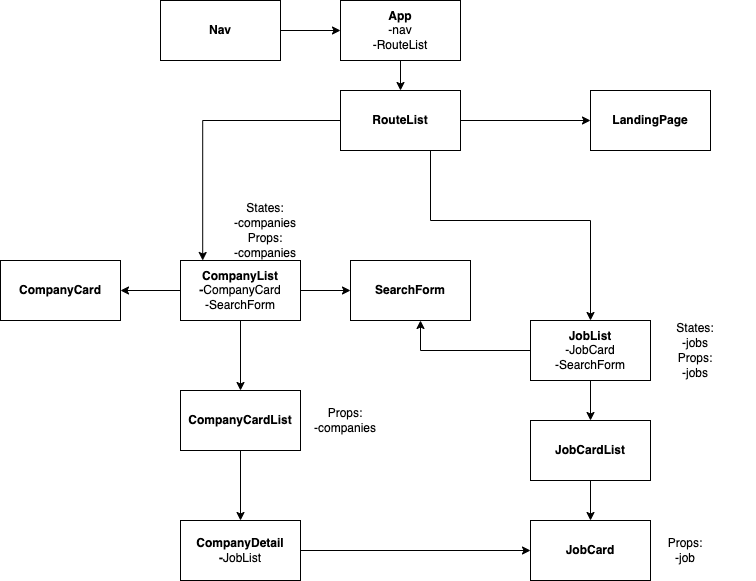

The diagram above was exported from draw.io. Its source (the exported page's mxGraphModel, read from the mxfile embedded in the PNG):
<mxGraphModel dx="820" dy="868" grid="1" gridSize="10" guides="1" tooltips="1" connect="1" arrows="1" fold="1" page="1" pageScale="1" pageWidth="850" pageHeight="1100" math="0" shadow="0">
  <root>
    <mxCell id="0" />
    <mxCell id="1" parent="0" />
    <mxCell id="-SvnQfQqzDyOdVVIhVFJ-39" style="edgeStyle=orthogonalEdgeStyle;rounded=0;orthogonalLoop=1;jettySize=auto;html=1;" edge="1" parent="1" target="-SvnQfQqzDyOdVVIhVFJ-6">
      <mxGeometry relative="1" as="geometry">
        <mxPoint x="470" y="210" as="sourcePoint" />
        <Array as="points">
          <mxPoint x="470" y="280" />
          <mxPoint x="630" y="280" />
        </Array>
      </mxGeometry>
    </mxCell>
    <mxCell id="-SvnQfQqzDyOdVVIhVFJ-41" value="" style="edgeStyle=orthogonalEdgeStyle;rounded=0;orthogonalLoop=1;jettySize=auto;html=1;" edge="1" parent="1" source="-SvnQfQqzDyOdVVIhVFJ-1" target="-SvnQfQqzDyOdVVIhVFJ-23">
      <mxGeometry relative="1" as="geometry" />
    </mxCell>
    <mxCell id="-SvnQfQqzDyOdVVIhVFJ-1" value="&lt;b&gt;App&lt;br&gt;&lt;/b&gt;-nav&lt;br&gt;-RouteList" style="rounded=0;whiteSpace=wrap;html=1;" vertex="1" parent="1">
      <mxGeometry x="380" y="60" width="120" height="60" as="geometry" />
    </mxCell>
    <mxCell id="-SvnQfQqzDyOdVVIhVFJ-32" value="" style="edgeStyle=orthogonalEdgeStyle;rounded=0;orthogonalLoop=1;jettySize=auto;html=1;" edge="1" parent="1" source="-SvnQfQqzDyOdVVIhVFJ-4" target="-SvnQfQqzDyOdVVIhVFJ-31">
      <mxGeometry relative="1" as="geometry" />
    </mxCell>
    <mxCell id="-SvnQfQqzDyOdVVIhVFJ-44" style="edgeStyle=orthogonalEdgeStyle;rounded=0;orthogonalLoop=1;jettySize=auto;html=1;entryX=0;entryY=0.5;entryDx=0;entryDy=0;" edge="1" parent="1" source="-SvnQfQqzDyOdVVIhVFJ-4" target="-SvnQfQqzDyOdVVIhVFJ-19">
      <mxGeometry relative="1" as="geometry" />
    </mxCell>
    <mxCell id="-SvnQfQqzDyOdVVIhVFJ-47" style="edgeStyle=orthogonalEdgeStyle;rounded=0;orthogonalLoop=1;jettySize=auto;html=1;entryX=1;entryY=0.5;entryDx=0;entryDy=0;" edge="1" parent="1" source="-SvnQfQqzDyOdVVIhVFJ-4" target="-SvnQfQqzDyOdVVIhVFJ-46">
      <mxGeometry relative="1" as="geometry" />
    </mxCell>
    <mxCell id="-SvnQfQqzDyOdVVIhVFJ-4" value="&lt;b&gt;CompanyList&lt;br&gt;-&lt;/b&gt;CompanyCard&lt;br&gt;-SearchForm" style="whiteSpace=wrap;html=1;rounded=0;" vertex="1" parent="1">
      <mxGeometry x="220" y="320" width="120" height="60" as="geometry" />
    </mxCell>
    <mxCell id="-SvnQfQqzDyOdVVIhVFJ-14" value="" style="edgeStyle=orthogonalEdgeStyle;rounded=0;orthogonalLoop=1;jettySize=auto;html=1;entryX=0.5;entryY=0;entryDx=0;entryDy=0;" edge="1" parent="1" source="-SvnQfQqzDyOdVVIhVFJ-6" target="-SvnQfQqzDyOdVVIhVFJ-49">
      <mxGeometry relative="1" as="geometry">
        <mxPoint x="630" y="480" as="targetPoint" />
      </mxGeometry>
    </mxCell>
    <mxCell id="-SvnQfQqzDyOdVVIhVFJ-45" style="edgeStyle=orthogonalEdgeStyle;rounded=0;orthogonalLoop=1;jettySize=auto;html=1;exitX=0;exitY=0.5;exitDx=0;exitDy=0;" edge="1" parent="1" source="-SvnQfQqzDyOdVVIhVFJ-6" target="-SvnQfQqzDyOdVVIhVFJ-19">
      <mxGeometry relative="1" as="geometry">
        <mxPoint x="480" y="410" as="targetPoint" />
        <Array as="points">
          <mxPoint x="460" y="410" />
        </Array>
      </mxGeometry>
    </mxCell>
    <mxCell id="-SvnQfQqzDyOdVVIhVFJ-6" value="&lt;b&gt;JobList&lt;/b&gt;&lt;br&gt;-JobCard&lt;br&gt;-SearchForm" style="rounded=0;whiteSpace=wrap;html=1;" vertex="1" parent="1">
      <mxGeometry x="570" y="380" width="120" height="60" as="geometry" />
    </mxCell>
    <mxCell id="-SvnQfQqzDyOdVVIhVFJ-15" value="" style="edgeStyle=orthogonalEdgeStyle;rounded=0;orthogonalLoop=1;jettySize=auto;html=1;" edge="1" parent="1" source="-SvnQfQqzDyOdVVIhVFJ-11" target="-SvnQfQqzDyOdVVIhVFJ-13">
      <mxGeometry relative="1" as="geometry" />
    </mxCell>
    <mxCell id="-SvnQfQqzDyOdVVIhVFJ-11" value="&lt;b&gt;CompanyDetail&lt;br&gt;-&lt;/b&gt;JobList" style="whiteSpace=wrap;html=1;rounded=0;" vertex="1" parent="1">
      <mxGeometry x="220" y="580" width="120" height="60" as="geometry" />
    </mxCell>
    <mxCell id="-SvnQfQqzDyOdVVIhVFJ-13" value="&lt;b&gt;JobCard&lt;/b&gt;" style="whiteSpace=wrap;html=1;rounded=0;" vertex="1" parent="1">
      <mxGeometry x="570" y="580" width="120" height="60" as="geometry" />
    </mxCell>
    <mxCell id="-SvnQfQqzDyOdVVIhVFJ-19" value="&lt;b&gt;SearchForm&lt;/b&gt;" style="rounded=0;whiteSpace=wrap;html=1;" vertex="1" parent="1">
      <mxGeometry x="390" y="320" width="120" height="60" as="geometry" />
    </mxCell>
    <mxCell id="-SvnQfQqzDyOdVVIhVFJ-24" style="edgeStyle=orthogonalEdgeStyle;rounded=0;orthogonalLoop=1;jettySize=auto;html=1;entryX=0;entryY=0.5;entryDx=0;entryDy=0;" edge="1" parent="1" source="-SvnQfQqzDyOdVVIhVFJ-22" target="-SvnQfQqzDyOdVVIhVFJ-1">
      <mxGeometry relative="1" as="geometry" />
    </mxCell>
    <mxCell id="-SvnQfQqzDyOdVVIhVFJ-22" value="&lt;b&gt;Nav&lt;/b&gt;" style="rounded=0;whiteSpace=wrap;html=1;" vertex="1" parent="1">
      <mxGeometry x="200" y="60" width="120" height="60" as="geometry" />
    </mxCell>
    <mxCell id="-SvnQfQqzDyOdVVIhVFJ-40" style="edgeStyle=orthogonalEdgeStyle;rounded=0;orthogonalLoop=1;jettySize=auto;html=1;entryX=0.185;entryY=0;entryDx=0;entryDy=0;entryPerimeter=0;" edge="1" parent="1" source="-SvnQfQqzDyOdVVIhVFJ-23" target="-SvnQfQqzDyOdVVIhVFJ-4">
      <mxGeometry relative="1" as="geometry" />
    </mxCell>
    <mxCell id="-SvnQfQqzDyOdVVIhVFJ-43" style="edgeStyle=orthogonalEdgeStyle;rounded=0;orthogonalLoop=1;jettySize=auto;html=1;entryX=0;entryY=0.5;entryDx=0;entryDy=0;" edge="1" parent="1" source="-SvnQfQqzDyOdVVIhVFJ-23" target="-SvnQfQqzDyOdVVIhVFJ-42">
      <mxGeometry relative="1" as="geometry" />
    </mxCell>
    <mxCell id="-SvnQfQqzDyOdVVIhVFJ-23" value="&lt;b&gt;RouteList&lt;/b&gt;" style="rounded=0;whiteSpace=wrap;html=1;" vertex="1" parent="1">
      <mxGeometry x="380" y="150" width="120" height="60" as="geometry" />
    </mxCell>
    <mxCell id="-SvnQfQqzDyOdVVIhVFJ-26" value="States:&lt;br&gt;-jobs" style="text;html=1;strokeColor=none;fillColor=none;align=center;verticalAlign=middle;whiteSpace=wrap;rounded=0;" vertex="1" parent="1">
      <mxGeometry x="675" y="380" width="120" height="30" as="geometry" />
    </mxCell>
    <mxCell id="-SvnQfQqzDyOdVVIhVFJ-27" value="Props:&lt;br&gt;-companies" style="text;html=1;strokeColor=none;fillColor=none;align=center;verticalAlign=middle;whiteSpace=wrap;rounded=0;" vertex="1" parent="1">
      <mxGeometry x="260" y="290" width="90" height="30" as="geometry" />
    </mxCell>
    <mxCell id="-SvnQfQqzDyOdVVIhVFJ-28" value="Props:&lt;br&gt;-jobs" style="text;html=1;strokeColor=none;fillColor=none;align=center;verticalAlign=middle;whiteSpace=wrap;rounded=0;" vertex="1" parent="1">
      <mxGeometry x="690" y="410" width="90" height="30" as="geometry" />
    </mxCell>
    <mxCell id="-SvnQfQqzDyOdVVIhVFJ-34" style="edgeStyle=orthogonalEdgeStyle;rounded=0;orthogonalLoop=1;jettySize=auto;html=1;entryX=0.5;entryY=0;entryDx=0;entryDy=0;" edge="1" parent="1" source="-SvnQfQqzDyOdVVIhVFJ-31" target="-SvnQfQqzDyOdVVIhVFJ-11">
      <mxGeometry relative="1" as="geometry" />
    </mxCell>
    <mxCell id="-SvnQfQqzDyOdVVIhVFJ-31" value="&lt;b&gt;CompanyCardList&lt;/b&gt;" style="rounded=0;whiteSpace=wrap;html=1;" vertex="1" parent="1">
      <mxGeometry x="220" y="450" width="120" height="60" as="geometry" />
    </mxCell>
    <mxCell id="-SvnQfQqzDyOdVVIhVFJ-35" value="Props:&lt;br&gt;-companies" style="text;html=1;strokeColor=none;fillColor=none;align=center;verticalAlign=middle;whiteSpace=wrap;rounded=0;" vertex="1" parent="1">
      <mxGeometry x="340" y="465" width="90" height="30" as="geometry" />
    </mxCell>
    <mxCell id="-SvnQfQqzDyOdVVIhVFJ-36" value="Props:&lt;br&gt;-job" style="text;html=1;strokeColor=none;fillColor=none;align=center;verticalAlign=middle;whiteSpace=wrap;rounded=0;" vertex="1" parent="1">
      <mxGeometry x="680" y="595" width="90" height="30" as="geometry" />
    </mxCell>
    <mxCell id="-SvnQfQqzDyOdVVIhVFJ-42" value="&lt;b&gt;LandingPage&lt;/b&gt;" style="rounded=0;whiteSpace=wrap;html=1;" vertex="1" parent="1">
      <mxGeometry x="630" y="150" width="120" height="60" as="geometry" />
    </mxCell>
    <mxCell id="-SvnQfQqzDyOdVVIhVFJ-46" value="&lt;b&gt;CompanyCard&lt;/b&gt;" style="rounded=0;whiteSpace=wrap;html=1;" vertex="1" parent="1">
      <mxGeometry x="40" y="320" width="120" height="60" as="geometry" />
    </mxCell>
    <mxCell id="-SvnQfQqzDyOdVVIhVFJ-48" value="States:&lt;br&gt;-companies" style="text;html=1;strokeColor=none;fillColor=none;align=center;verticalAlign=middle;whiteSpace=wrap;rounded=0;" vertex="1" parent="1">
      <mxGeometry x="245" y="260" width="120" height="30" as="geometry" />
    </mxCell>
    <mxCell id="-SvnQfQqzDyOdVVIhVFJ-50" value="" style="edgeStyle=orthogonalEdgeStyle;rounded=0;orthogonalLoop=1;jettySize=auto;html=1;" edge="1" parent="1" source="-SvnQfQqzDyOdVVIhVFJ-49" target="-SvnQfQqzDyOdVVIhVFJ-13">
      <mxGeometry relative="1" as="geometry" />
    </mxCell>
    <mxCell id="-SvnQfQqzDyOdVVIhVFJ-49" value="&lt;b&gt;JobCardList&lt;/b&gt;" style="rounded=0;whiteSpace=wrap;html=1;" vertex="1" parent="1">
      <mxGeometry x="570" y="480" width="120" height="60" as="geometry" />
    </mxCell>
  </root>
</mxGraphModel>